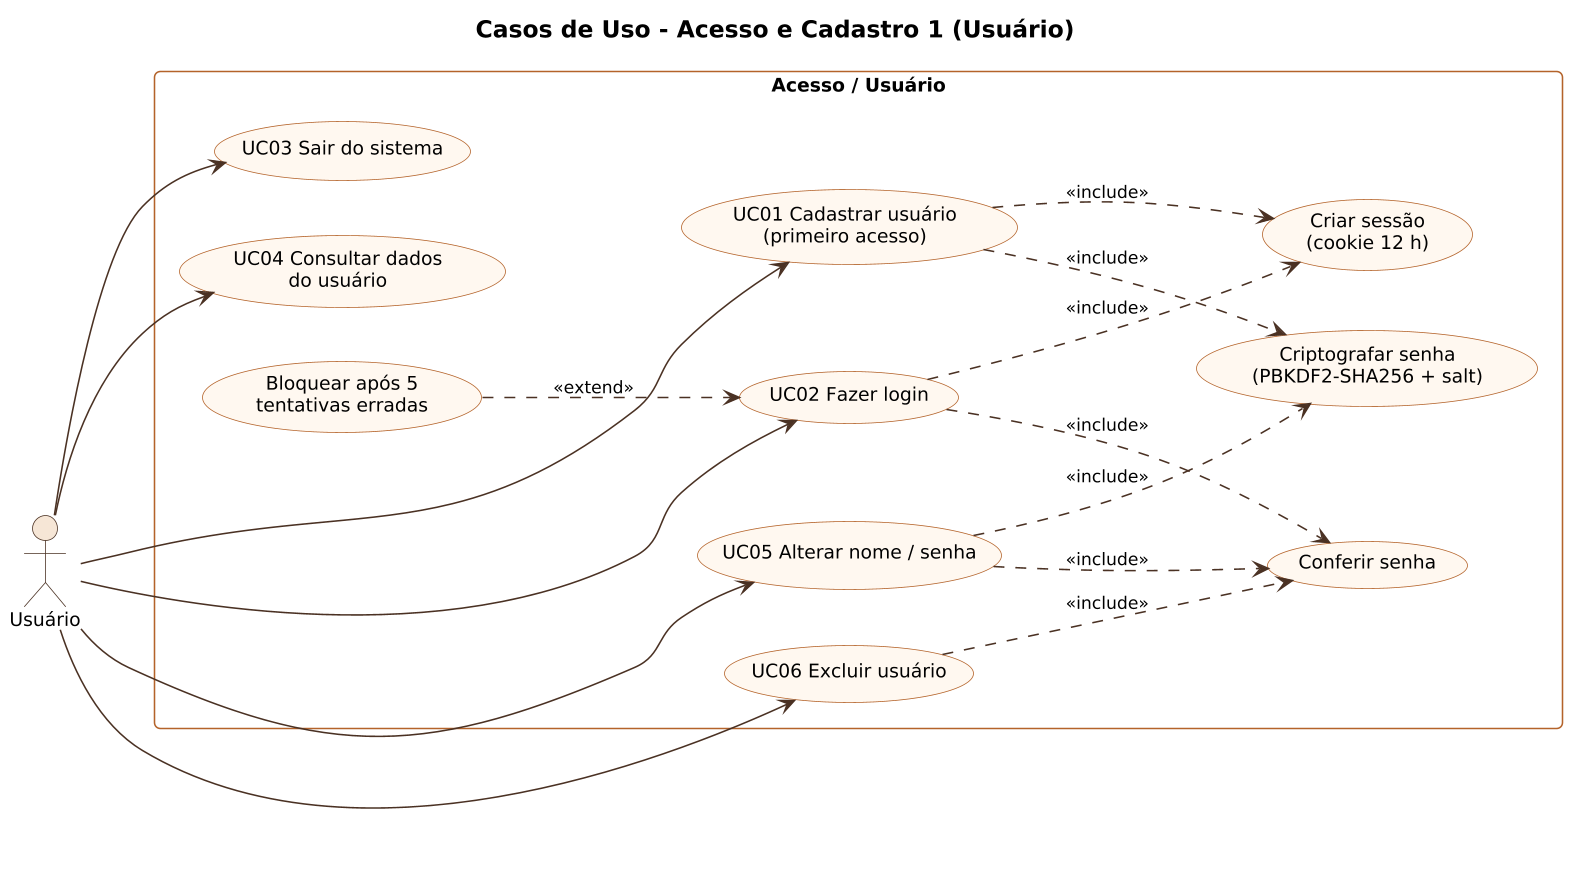

The diagram above was rendered by PlantUML. Its source (embedded in the PNG):
@startuml
!include _estilo.iuml
title Casos de Uso - Acesso e Cadastro 1 (Usuário)
left to right direction
actor "Usuário" as U
rectangle "Acesso / Usuário" {
  usecase "UC01 Cadastrar usuário\n(primeiro acesso)" as UC01
  usecase "UC02 Fazer login" as UC02
  usecase "UC03 Sair do sistema" as UC03
  usecase "UC04 Consultar dados\ndo usuário" as UC04
  usecase "UC05 Alterar nome / senha" as UC05
  usecase "UC06 Excluir usuário" as UC06
  usecase "Criptografar senha\n(PBKDF2-SHA256 + salt)" as CRIP
  usecase "Conferir senha" as CONF
  usecase "Bloquear após 5\ntentativas erradas" as BLOQ
  usecase "Criar sessão\n(cookie 12 h)" as SES
}
U --> UC01
U --> UC02
U --> UC03
U --> UC04
U --> UC05
U --> UC06
UC01 ..> CRIP : <<include>>
UC01 ..> SES : <<include>>
UC02 ..> CONF : <<include>>
UC02 ..> SES : <<include>>
BLOQ ..> UC02 : <<extend>>
UC05 ..> CONF : <<include>>
UC05 ..> CRIP : <<include>>
UC06 ..> CONF : <<include>>
@enduml